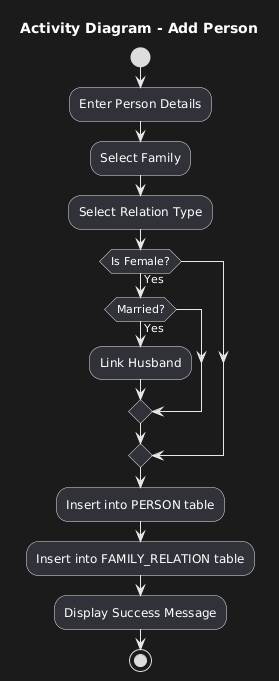

The diagram above was rendered by PlantUML. Its source (embedded in the PNG):
@startuml
title Activity Diagram - Add Person

start

:Enter Person Details;
:Select Family;
:Select Relation Type;

if (Is Female?) then (Yes)
  if (Married?) then (Yes)
    :Link Husband;
  endif
endif

:Insert into PERSON table;
:Insert into FAMILY_RELATION table;

:Display Success Message;

stop
@enduml